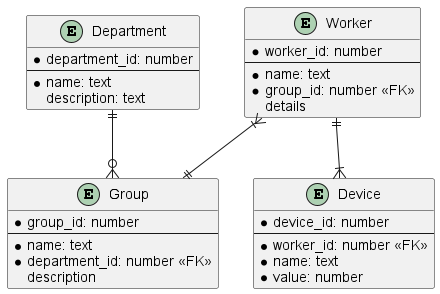

The diagram above was rendered by PlantUML. Its source (embedded in the PNG):
@startuml
entity Department {
    * department_id: number
    --
    * name: text
    description: text
}

entity Group {
    * group_id: number
    --
    * name: text
    * department_id: number <<FK>>
    description
}

entity Worker {
    * worker_id: number
    --
    * name: text
    * group_id: number <<FK>>
    details
}

entity Device {
    * device_id: number
    --
    * worker_id: number <<FK>>
    * name: text
    * value: number
}


Department ||--o{ Group
Worker ||--|{ Device
Worker }|--|| Group
@enduml